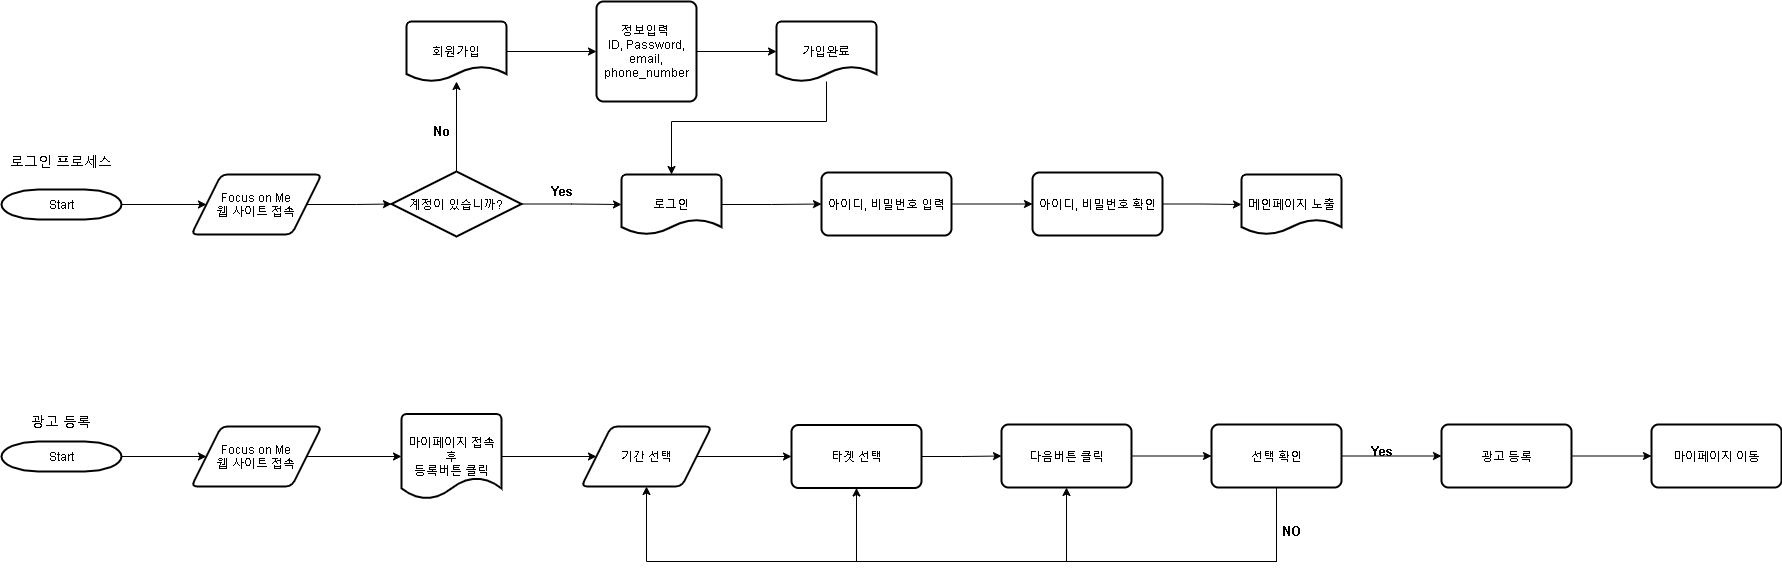

The diagram above was exported from draw.io. Its source (the exported page's mxGraphModel, read from the mxfile embedded in the PNG):
<mxGraphModel dx="1038" dy="523" grid="1" gridSize="10" guides="1" tooltips="1" connect="1" arrows="1" fold="1" page="1" pageScale="1" pageWidth="827" pageHeight="1169" math="0" shadow="0">
  <root>
    <mxCell id="ZRAUYCZbvrPb8LOB6h8s-0" />
    <mxCell id="ZRAUYCZbvrPb8LOB6h8s-1" parent="ZRAUYCZbvrPb8LOB6h8s-0" />
    <mxCell id="vd1HIMKTyCv177AdoSHJ-4" style="edgeStyle=orthogonalEdgeStyle;rounded=0;orthogonalLoop=1;jettySize=auto;html=1;entryX=0;entryY=0.5;entryDx=0;entryDy=0;" parent="ZRAUYCZbvrPb8LOB6h8s-1" source="vd1HIMKTyCv177AdoSHJ-0" target="vd1HIMKTyCv177AdoSHJ-1" edge="1">
      <mxGeometry relative="1" as="geometry" />
    </mxCell>
    <mxCell id="vd1HIMKTyCv177AdoSHJ-0" value="Start" style="shape=mxgraph.flowchart.terminator;strokeWidth=2;gradientColor=none;gradientDirection=north;fontStyle=0;html=1;" parent="ZRAUYCZbvrPb8LOB6h8s-1" vertex="1">
      <mxGeometry x="80" y="268" width="120" height="30" as="geometry" />
    </mxCell>
    <mxCell id="vd1HIMKTyCv177AdoSHJ-3" style="edgeStyle=orthogonalEdgeStyle;rounded=0;orthogonalLoop=1;jettySize=auto;html=1;entryX=0;entryY=0.5;entryDx=0;entryDy=0;entryPerimeter=0;" parent="ZRAUYCZbvrPb8LOB6h8s-1" source="vd1HIMKTyCv177AdoSHJ-1" target="vd1HIMKTyCv177AdoSHJ-2" edge="1">
      <mxGeometry relative="1" as="geometry" />
    </mxCell>
    <mxCell id="vd1HIMKTyCv177AdoSHJ-1" value="Focus on Me&lt;br&gt;웹 사이트 접속" style="shape=parallelogram;html=1;strokeWidth=2;perimeter=parallelogramPerimeter;whiteSpace=wrap;rounded=1;arcSize=12;size=0.23;" parent="ZRAUYCZbvrPb8LOB6h8s-1" vertex="1">
      <mxGeometry x="270" y="253" width="130" height="60" as="geometry" />
    </mxCell>
    <mxCell id="vd1HIMKTyCv177AdoSHJ-6" style="edgeStyle=orthogonalEdgeStyle;rounded=0;orthogonalLoop=1;jettySize=auto;html=1;" parent="ZRAUYCZbvrPb8LOB6h8s-1" source="vd1HIMKTyCv177AdoSHJ-2" target="vd1HIMKTyCv177AdoSHJ-5" edge="1">
      <mxGeometry relative="1" as="geometry" />
    </mxCell>
    <mxCell id="vd1HIMKTyCv177AdoSHJ-14" style="edgeStyle=orthogonalEdgeStyle;rounded=0;orthogonalLoop=1;jettySize=auto;html=1;entryX=0;entryY=0.5;entryDx=0;entryDy=0;entryPerimeter=0;" parent="ZRAUYCZbvrPb8LOB6h8s-1" source="vd1HIMKTyCv177AdoSHJ-2" target="vd1HIMKTyCv177AdoSHJ-13" edge="1">
      <mxGeometry relative="1" as="geometry" />
    </mxCell>
    <mxCell id="vd1HIMKTyCv177AdoSHJ-2" value="계정이 있습니까?" style="strokeWidth=2;html=1;shape=mxgraph.flowchart.decision;whiteSpace=wrap;" parent="ZRAUYCZbvrPb8LOB6h8s-1" vertex="1">
      <mxGeometry x="470" y="250" width="130" height="65" as="geometry" />
    </mxCell>
    <mxCell id="vd1HIMKTyCv177AdoSHJ-10" style="edgeStyle=orthogonalEdgeStyle;rounded=0;orthogonalLoop=1;jettySize=auto;html=1;entryX=0;entryY=0.5;entryDx=0;entryDy=0;" parent="ZRAUYCZbvrPb8LOB6h8s-1" source="vd1HIMKTyCv177AdoSHJ-5" target="vd1HIMKTyCv177AdoSHJ-9" edge="1">
      <mxGeometry relative="1" as="geometry" />
    </mxCell>
    <mxCell id="vd1HIMKTyCv177AdoSHJ-5" value="회원가입" style="strokeWidth=2;html=1;shape=mxgraph.flowchart.document2;whiteSpace=wrap;size=0.25;" parent="ZRAUYCZbvrPb8LOB6h8s-1" vertex="1">
      <mxGeometry x="485" y="100" width="100" height="60" as="geometry" />
    </mxCell>
    <mxCell id="vd1HIMKTyCv177AdoSHJ-7" value="&lt;font size=&quot;1&quot;&gt;&lt;b style=&quot;font-size: 13px&quot;&gt;No&lt;/b&gt;&lt;/font&gt;" style="text;html=1;strokeColor=none;fillColor=none;align=center;verticalAlign=middle;whiteSpace=wrap;rounded=0;rotation=0;" parent="ZRAUYCZbvrPb8LOB6h8s-1" vertex="1">
      <mxGeometry x="500" y="200" width="40" height="20" as="geometry" />
    </mxCell>
    <mxCell id="vd1HIMKTyCv177AdoSHJ-12" style="edgeStyle=orthogonalEdgeStyle;rounded=0;orthogonalLoop=1;jettySize=auto;html=1;entryX=0;entryY=0.5;entryDx=0;entryDy=0;entryPerimeter=0;" parent="ZRAUYCZbvrPb8LOB6h8s-1" source="vd1HIMKTyCv177AdoSHJ-9" target="vd1HIMKTyCv177AdoSHJ-11" edge="1">
      <mxGeometry relative="1" as="geometry" />
    </mxCell>
    <mxCell id="vd1HIMKTyCv177AdoSHJ-9" value="&lt;span&gt;정보입력&amp;nbsp;&lt;/span&gt;&lt;br&gt;&lt;span&gt;ID, Password, email, phone_number&lt;/span&gt;" style="rounded=1;whiteSpace=wrap;html=1;absoluteArcSize=1;arcSize=14;strokeWidth=2;" parent="ZRAUYCZbvrPb8LOB6h8s-1" vertex="1">
      <mxGeometry x="675" y="80" width="100" height="100" as="geometry" />
    </mxCell>
    <mxCell id="ec48LtLCGuXDbGn6LVDg-0" style="edgeStyle=orthogonalEdgeStyle;rounded=0;orthogonalLoop=1;jettySize=auto;html=1;entryX=0.5;entryY=0;entryDx=0;entryDy=0;entryPerimeter=0;" parent="ZRAUYCZbvrPb8LOB6h8s-1" source="vd1HIMKTyCv177AdoSHJ-11" target="vd1HIMKTyCv177AdoSHJ-13" edge="1">
      <mxGeometry relative="1" as="geometry">
        <Array as="points">
          <mxPoint x="905" y="200" />
          <mxPoint x="750" y="200" />
        </Array>
      </mxGeometry>
    </mxCell>
    <mxCell id="vd1HIMKTyCv177AdoSHJ-11" value="가입완료" style="strokeWidth=2;html=1;shape=mxgraph.flowchart.document2;whiteSpace=wrap;size=0.25;" parent="ZRAUYCZbvrPb8LOB6h8s-1" vertex="1">
      <mxGeometry x="855" y="100" width="100" height="60" as="geometry" />
    </mxCell>
    <mxCell id="vd1HIMKTyCv177AdoSHJ-16" style="edgeStyle=orthogonalEdgeStyle;rounded=0;orthogonalLoop=1;jettySize=auto;html=1;" parent="ZRAUYCZbvrPb8LOB6h8s-1" source="vd1HIMKTyCv177AdoSHJ-13" target="vd1HIMKTyCv177AdoSHJ-15" edge="1">
      <mxGeometry relative="1" as="geometry" />
    </mxCell>
    <mxCell id="vd1HIMKTyCv177AdoSHJ-13" value="로그인" style="strokeWidth=2;html=1;shape=mxgraph.flowchart.document2;whiteSpace=wrap;size=0.25;" parent="ZRAUYCZbvrPb8LOB6h8s-1" vertex="1">
      <mxGeometry x="700" y="253" width="100" height="60" as="geometry" />
    </mxCell>
    <mxCell id="vd1HIMKTyCv177AdoSHJ-18" style="edgeStyle=orthogonalEdgeStyle;rounded=0;orthogonalLoop=1;jettySize=auto;html=1;entryX=0;entryY=0.5;entryDx=0;entryDy=0;" parent="ZRAUYCZbvrPb8LOB6h8s-1" source="vd1HIMKTyCv177AdoSHJ-15" target="vd1HIMKTyCv177AdoSHJ-17" edge="1">
      <mxGeometry relative="1" as="geometry" />
    </mxCell>
    <mxCell id="vd1HIMKTyCv177AdoSHJ-15" value="아이디, 비밀번호 입력" style="rounded=1;whiteSpace=wrap;html=1;absoluteArcSize=1;arcSize=14;strokeWidth=2;" parent="ZRAUYCZbvrPb8LOB6h8s-1" vertex="1">
      <mxGeometry x="900" y="251" width="130" height="63" as="geometry" />
    </mxCell>
    <mxCell id="vd1HIMKTyCv177AdoSHJ-20" style="edgeStyle=orthogonalEdgeStyle;rounded=0;orthogonalLoop=1;jettySize=auto;html=1;" parent="ZRAUYCZbvrPb8LOB6h8s-1" source="vd1HIMKTyCv177AdoSHJ-17" target="vd1HIMKTyCv177AdoSHJ-19" edge="1">
      <mxGeometry relative="1" as="geometry" />
    </mxCell>
    <mxCell id="vd1HIMKTyCv177AdoSHJ-17" value="아이디, 비밀번호 확인" style="rounded=1;whiteSpace=wrap;html=1;absoluteArcSize=1;arcSize=14;strokeWidth=2;" parent="ZRAUYCZbvrPb8LOB6h8s-1" vertex="1">
      <mxGeometry x="1111" y="251" width="130" height="63" as="geometry" />
    </mxCell>
    <mxCell id="vd1HIMKTyCv177AdoSHJ-19" value="메인페이지 노출" style="strokeWidth=2;html=1;shape=mxgraph.flowchart.document2;whiteSpace=wrap;size=0.25;" parent="ZRAUYCZbvrPb8LOB6h8s-1" vertex="1">
      <mxGeometry x="1320" y="253" width="100" height="60" as="geometry" />
    </mxCell>
    <mxCell id="vd1HIMKTyCv177AdoSHJ-22" value="&lt;font style=&quot;font-size: 14px&quot;&gt;로그인 프로세스&lt;/font&gt;" style="text;html=1;strokeColor=none;fillColor=none;align=center;verticalAlign=middle;whiteSpace=wrap;rounded=0;" parent="ZRAUYCZbvrPb8LOB6h8s-1" vertex="1">
      <mxGeometry x="85" y="220" width="110" height="40" as="geometry" />
    </mxCell>
    <mxCell id="vd1HIMKTyCv177AdoSHJ-26" style="edgeStyle=orthogonalEdgeStyle;rounded=0;orthogonalLoop=1;jettySize=auto;html=1;" parent="ZRAUYCZbvrPb8LOB6h8s-1" source="vd1HIMKTyCv177AdoSHJ-23" target="vd1HIMKTyCv177AdoSHJ-25" edge="1">
      <mxGeometry relative="1" as="geometry" />
    </mxCell>
    <mxCell id="vd1HIMKTyCv177AdoSHJ-23" value="Start" style="shape=mxgraph.flowchart.terminator;strokeWidth=2;gradientColor=none;gradientDirection=north;fontStyle=0;html=1;" parent="ZRAUYCZbvrPb8LOB6h8s-1" vertex="1">
      <mxGeometry x="80" y="520" width="120" height="30" as="geometry" />
    </mxCell>
    <mxCell id="vd1HIMKTyCv177AdoSHJ-24" value="&lt;span style=&quot;font-size: 14px&quot;&gt;광고 등록&lt;/span&gt;" style="text;html=1;strokeColor=none;fillColor=none;align=center;verticalAlign=middle;whiteSpace=wrap;rounded=0;" parent="ZRAUYCZbvrPb8LOB6h8s-1" vertex="1">
      <mxGeometry x="85" y="480" width="110" height="40" as="geometry" />
    </mxCell>
    <mxCell id="MFHUeC3dpyh8tDU_9I-k-1" style="edgeStyle=orthogonalEdgeStyle;rounded=0;orthogonalLoop=1;jettySize=auto;html=1;entryX=0;entryY=0.5;entryDx=0;entryDy=0;entryPerimeter=0;" parent="ZRAUYCZbvrPb8LOB6h8s-1" source="vd1HIMKTyCv177AdoSHJ-25" target="MFHUeC3dpyh8tDU_9I-k-0" edge="1">
      <mxGeometry relative="1" as="geometry" />
    </mxCell>
    <mxCell id="vd1HIMKTyCv177AdoSHJ-25" value="Focus on Me&lt;br&gt;웹 사이트 접속" style="shape=parallelogram;html=1;strokeWidth=2;perimeter=parallelogramPerimeter;whiteSpace=wrap;rounded=1;arcSize=12;size=0.23;" parent="ZRAUYCZbvrPb8LOB6h8s-1" vertex="1">
      <mxGeometry x="270" y="505" width="130" height="60" as="geometry" />
    </mxCell>
    <mxCell id="yny7FIiYr7WXniLGam-R-1" style="edgeStyle=orthogonalEdgeStyle;rounded=0;orthogonalLoop=1;jettySize=auto;html=1;" parent="ZRAUYCZbvrPb8LOB6h8s-1" source="MFHUeC3dpyh8tDU_9I-k-0" target="yny7FIiYr7WXniLGam-R-0" edge="1">
      <mxGeometry relative="1" as="geometry" />
    </mxCell>
    <mxCell id="MFHUeC3dpyh8tDU_9I-k-0" value="마이페이지 접속 후&lt;br&gt;등록버튼 클릭" style="strokeWidth=2;html=1;shape=mxgraph.flowchart.document2;whiteSpace=wrap;size=0.25;" parent="ZRAUYCZbvrPb8LOB6h8s-1" vertex="1">
      <mxGeometry x="480" y="492.5" width="100" height="85" as="geometry" />
    </mxCell>
    <mxCell id="Q0lCJAKCMxozyqGhTHP0-1" style="edgeStyle=orthogonalEdgeStyle;rounded=0;orthogonalLoop=1;jettySize=auto;html=1;entryX=0;entryY=0.5;entryDx=0;entryDy=0;" parent="ZRAUYCZbvrPb8LOB6h8s-1" source="yny7FIiYr7WXniLGam-R-0" target="Q0lCJAKCMxozyqGhTHP0-0" edge="1">
      <mxGeometry relative="1" as="geometry" />
    </mxCell>
    <mxCell id="yny7FIiYr7WXniLGam-R-0" value="기간 선택" style="shape=parallelogram;html=1;strokeWidth=2;perimeter=parallelogramPerimeter;whiteSpace=wrap;rounded=1;arcSize=12;size=0.23;" parent="ZRAUYCZbvrPb8LOB6h8s-1" vertex="1">
      <mxGeometry x="660" y="505" width="130" height="60" as="geometry" />
    </mxCell>
    <mxCell id="Mf-fDYpPfJma6umXdEYE-1" style="edgeStyle=orthogonalEdgeStyle;rounded=0;orthogonalLoop=1;jettySize=auto;html=1;entryX=0;entryY=0.5;entryDx=0;entryDy=0;" parent="ZRAUYCZbvrPb8LOB6h8s-1" source="Q0lCJAKCMxozyqGhTHP0-0" target="Mf-fDYpPfJma6umXdEYE-0" edge="1">
      <mxGeometry relative="1" as="geometry" />
    </mxCell>
    <mxCell id="Q0lCJAKCMxozyqGhTHP0-0" value="타겟 선택" style="rounded=1;whiteSpace=wrap;html=1;absoluteArcSize=1;arcSize=14;strokeWidth=2;" parent="ZRAUYCZbvrPb8LOB6h8s-1" vertex="1">
      <mxGeometry x="870" y="503.5" width="130" height="63" as="geometry" />
    </mxCell>
    <mxCell id="IMqBex80hatAcaOgL5xG-3" style="edgeStyle=orthogonalEdgeStyle;rounded=0;orthogonalLoop=1;jettySize=auto;html=1;entryX=0;entryY=0.5;entryDx=0;entryDy=0;" parent="ZRAUYCZbvrPb8LOB6h8s-1" source="Mf-fDYpPfJma6umXdEYE-0" target="IMqBex80hatAcaOgL5xG-0" edge="1">
      <mxGeometry relative="1" as="geometry" />
    </mxCell>
    <mxCell id="Mf-fDYpPfJma6umXdEYE-0" value="다음버튼 클릭" style="rounded=1;whiteSpace=wrap;html=1;absoluteArcSize=1;arcSize=14;strokeWidth=2;" parent="ZRAUYCZbvrPb8LOB6h8s-1" vertex="1">
      <mxGeometry x="1080" y="503" width="130" height="63" as="geometry" />
    </mxCell>
    <mxCell id="IMqBex80hatAcaOgL5xG-1" style="edgeStyle=orthogonalEdgeStyle;rounded=0;orthogonalLoop=1;jettySize=auto;html=1;entryX=0.5;entryY=1;entryDx=0;entryDy=0;" parent="ZRAUYCZbvrPb8LOB6h8s-1" source="IMqBex80hatAcaOgL5xG-0" target="yny7FIiYr7WXniLGam-R-0" edge="1">
      <mxGeometry relative="1" as="geometry">
        <Array as="points">
          <mxPoint x="1355" y="640" />
          <mxPoint x="725" y="640" />
        </Array>
      </mxGeometry>
    </mxCell>
    <mxCell id="IMqBex80hatAcaOgL5xG-4" style="edgeStyle=orthogonalEdgeStyle;rounded=0;orthogonalLoop=1;jettySize=auto;html=1;entryX=0.5;entryY=1;entryDx=0;entryDy=0;" parent="ZRAUYCZbvrPb8LOB6h8s-1" source="IMqBex80hatAcaOgL5xG-0" target="Q0lCJAKCMxozyqGhTHP0-0" edge="1">
      <mxGeometry relative="1" as="geometry">
        <Array as="points">
          <mxPoint x="1355" y="640" />
          <mxPoint x="935" y="640" />
        </Array>
      </mxGeometry>
    </mxCell>
    <mxCell id="IMqBex80hatAcaOgL5xG-5" style="edgeStyle=orthogonalEdgeStyle;rounded=0;orthogonalLoop=1;jettySize=auto;html=1;entryX=0.5;entryY=1;entryDx=0;entryDy=0;" parent="ZRAUYCZbvrPb8LOB6h8s-1" source="IMqBex80hatAcaOgL5xG-0" target="Mf-fDYpPfJma6umXdEYE-0" edge="1">
      <mxGeometry relative="1" as="geometry">
        <Array as="points">
          <mxPoint x="1355" y="640" />
          <mxPoint x="1145" y="640" />
        </Array>
      </mxGeometry>
    </mxCell>
    <mxCell id="IMqBex80hatAcaOgL5xG-7" style="edgeStyle=orthogonalEdgeStyle;rounded=0;orthogonalLoop=1;jettySize=auto;html=1;entryX=0;entryY=0.5;entryDx=0;entryDy=0;" parent="ZRAUYCZbvrPb8LOB6h8s-1" source="IMqBex80hatAcaOgL5xG-0" target="IMqBex80hatAcaOgL5xG-6" edge="1">
      <mxGeometry relative="1" as="geometry" />
    </mxCell>
    <mxCell id="IMqBex80hatAcaOgL5xG-0" value="선택 확인" style="rounded=1;whiteSpace=wrap;html=1;absoluteArcSize=1;arcSize=14;strokeWidth=2;" parent="ZRAUYCZbvrPb8LOB6h8s-1" vertex="1">
      <mxGeometry x="1290" y="503" width="130" height="63" as="geometry" />
    </mxCell>
    <mxCell id="IMqBex80hatAcaOgL5xG-2" value="&lt;font size=&quot;1&quot;&gt;&lt;b style=&quot;font-size: 13px&quot;&gt;NO&lt;/b&gt;&lt;/font&gt;" style="text;html=1;strokeColor=none;fillColor=none;align=center;verticalAlign=middle;whiteSpace=wrap;rounded=0;rotation=0;" parent="ZRAUYCZbvrPb8LOB6h8s-1" vertex="1">
      <mxGeometry x="1350" y="600" width="40" height="20" as="geometry" />
    </mxCell>
    <mxCell id="ec48LtLCGuXDbGn6LVDg-3" style="edgeStyle=orthogonalEdgeStyle;rounded=0;orthogonalLoop=1;jettySize=auto;html=1;entryX=0;entryY=0.5;entryDx=0;entryDy=0;" parent="ZRAUYCZbvrPb8LOB6h8s-1" source="IMqBex80hatAcaOgL5xG-6" target="ec48LtLCGuXDbGn6LVDg-2" edge="1">
      <mxGeometry relative="1" as="geometry" />
    </mxCell>
    <mxCell id="IMqBex80hatAcaOgL5xG-6" value="광고 등록" style="rounded=1;whiteSpace=wrap;html=1;absoluteArcSize=1;arcSize=14;strokeWidth=2;" parent="ZRAUYCZbvrPb8LOB6h8s-1" vertex="1">
      <mxGeometry x="1520" y="503" width="130" height="63" as="geometry" />
    </mxCell>
    <mxCell id="IMqBex80hatAcaOgL5xG-8" value="&lt;span style=&quot;font-size: 13px&quot;&gt;&lt;b&gt;Yes&lt;/b&gt;&lt;/span&gt;" style="text;html=1;strokeColor=none;fillColor=none;align=center;verticalAlign=middle;whiteSpace=wrap;rounded=0;rotation=0;" parent="ZRAUYCZbvrPb8LOB6h8s-1" vertex="1">
      <mxGeometry x="1440" y="520" width="40" height="20" as="geometry" />
    </mxCell>
    <mxCell id="ec48LtLCGuXDbGn6LVDg-1" value="&lt;font size=&quot;1&quot;&gt;&lt;b style=&quot;font-size: 13px&quot;&gt;Yes&lt;/b&gt;&lt;/font&gt;" style="text;html=1;strokeColor=none;fillColor=none;align=center;verticalAlign=middle;whiteSpace=wrap;rounded=0;rotation=0;" parent="ZRAUYCZbvrPb8LOB6h8s-1" vertex="1">
      <mxGeometry x="620" y="260" width="40" height="20" as="geometry" />
    </mxCell>
    <mxCell id="ec48LtLCGuXDbGn6LVDg-2" value="마이페이지 이동" style="rounded=1;whiteSpace=wrap;html=1;absoluteArcSize=1;arcSize=14;strokeWidth=2;" parent="ZRAUYCZbvrPb8LOB6h8s-1" vertex="1">
      <mxGeometry x="1730" y="503" width="130" height="63" as="geometry" />
    </mxCell>
  </root>
</mxGraphModel>